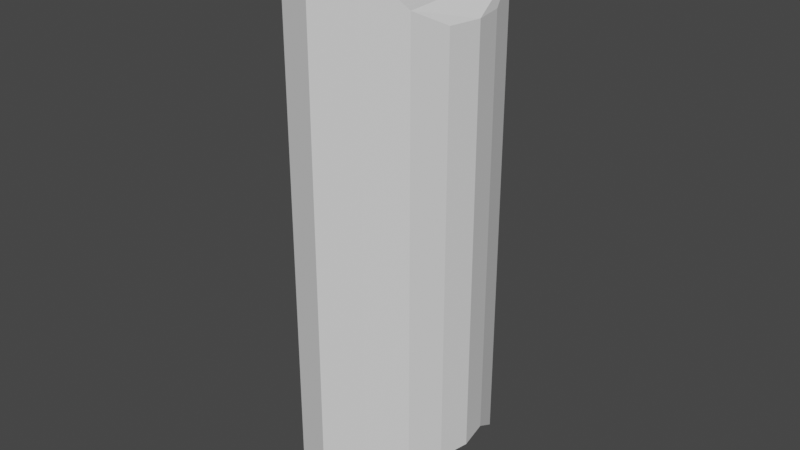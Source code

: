 # Source: axe.blend  (saved by Blender 2.82.7; exported with 4.5.12 LTS)
import bpy
from mathutils import Matrix  # noqa: F401  (used for matrix-valued properties, if any)

bpy.ops.wm.read_factory_settings(use_empty=True)
scene = bpy.context.scene
scene.name = 'Scene'

# ---- collections
col_collection = bpy.data.collections.new('Collection'); scene.collection.children.link(col_collection)

# ---- world
world_world = bpy.data.worlds.new('World'); scene.world = world_world
world_world.use_nodes = True; world_world.node_tree.nodes.clear()
_N = world_world.node_tree.nodes; _L = world_world.node_tree.links
n0 = _N.new('ShaderNodeOutputWorld'); n0.name = 'World Output'; n0.location = (300, 300)
n1 = _N.new('ShaderNodeBackground'); n1.name = 'Background'; n1.location = (10, 300)
n1.inputs[0].default_value = (0.05088, 0.05088, 0.05088, 1.0)
_L.new(n1.outputs[0], n0.inputs[0])
n0.is_active_output = True
world_world.color = (0.05088, 0.05088, 0.05088)
world_world.use_sun_shadow = False
world_world.sun_shadow_jitter_overblur = 0.0

# ---- meshes
me_cylinder = bpy.data.meshes.new('Cylinder')
me_cylinder.from_pydata([(3.941e-09, 0.1842, -0.4419), (3.941e-09, 0.1842, 0.4271), (0.06188, 0.1627, -0.4191), (0.06188, 0.1627, 0.4043), (0.107, 0.1089, -0.3933), (0.107, 0.1089, 0.3784), (0.1257, 0.05399, -0.3551), (0.1257, 0.05399, 0.3402), (0.1361, 0.001909, -0.3551), (0.1361, 0.001909, 0.3402), (0.1257, -0.05017, -0.3551), (0.1257, -0.05017, 0.3402), (0.1041, -0.1034, -0.3828), (0.1041, -0.1034, 0.3679), (0.06656, -0.16, -0.4497), (0.06656, -0.16, 0.4348), (2.974e-08, -0.183, -0.4742), (2.974e-08, -0.183, 0.4594), (-0.06656, -0.16, -0.4497), (-0.06656, -0.16, 0.4348), (-0.1041, -0.1034, -0.3828), (-0.1041, -0.1034, 0.3679), (-0.1257, -0.05017, -0.3551), (-0.1257, -0.05017, 0.3402), (-0.1361, 0.001909, -0.3551), (-0.1361, 0.001909, 0.3402), (-0.1257, 0.05399, -0.3551), (-0.1257, 0.05399, 0.3402), (-0.107, 0.1089, -0.3933), (-0.107, 0.1089, 0.3784), (-0.06188, 0.1627, -0.4191), (-0.06188, 0.1627, 0.4043)], [], [(0, 1, 3, 2), (2, 3, 5, 4), (4, 5, 7, 6), (6, 7, 9, 8), (8, 9, 11, 10), (10, 11, 13, 12), (12, 13, 15, 14), (14, 15, 17, 16), (16, 17, 19, 18), (18, 19, 21, 20), (20, 21, 23, 22), (22, 23, 25, 24), (24, 25, 27, 26), (26, 27, 29, 28), (3, 1, 31, 29, 27, 25, 23, 21, 19, 17, 15, 13, 11, 9, 7, 5), (28, 29, 31, 30), (30, 31, 1, 0), (0, 2, 4, 6, 8, 10, 12, 14, 16, 18, 20, 22, 24, 26, 28, 30)])
_uv = me_cylinder.uv_layers.new(name='UVMap')
_uv.uv.foreach_set('vector', [1.0, 0.5, 1.0, 1.0, 0.9375, 1.0, 0.9375, 0.5, 0.9375, 0.5, 0.9375, 1.0, 0.875, 1.0, 0.875, 0.5, 0.875, 0.5, 0.875, 1.0, 0.8125, 1.0, 0.8125, 0.5, 0.8125, 0.5, 0.8125, 1.0, 0.75, 1.0, 0.75, 0.5, 0.75, 0.5, 0.75, 1.0, 0.6875, 1.0, 0.6875, 0.5, 0.6875, 0.5, 0.6875, 1.0, 0.625, 1.0, 0.625, 0.5, 0.625, 0.5, 0.625, 1.0, 0.5625, 1.0, 0.5625, 0.5, 0.5625, 0.5, 0.5625, 1.0, 0.5, 1.0, 0.5, 0.5, 0.5, 0.5, 0.5, 1.0, 0.4375, 1.0, 0.4375, 0.5, 0.4375, 0.5, 0.4375, 1.0, 0.375, 1.0, 0.375, 0.5, 0.375, 0.5, 0.375, 1.0, 0.3125, 1.0, 0.3125, 0.5, 0.3125, 0.5, 0.3125, 1.0, 0.25, 1.0, 0.25, 0.5, 0.25, 0.5, 0.25, 1.0, 0.1875, 1.0, 0.1875, 0.5, 0.1875, 0.5, 0.1875, 1.0, 0.125, 1.0, 0.125, 0.5, 0.3418, 0.4717, 0.25, 0.49, 0.1582, 0.4717, 0.08029, 0.4197, 0.02827, 0.3418, 0.01, 0.25, 0.02827, 0.1582, 0.08029, 0.08029, 0.1582, 0.02827, 0.25, 0.01, 0.3418, 0.02827, 0.4197, 0.08029, 0.4717, 0.1582, 0.49, 0.25, 0.4717, 0.3418, 0.4197, 0.4197, 0.125, 0.5, 0.125, 1.0, 0.0625, 1.0, 0.0625, 0.5, 0.0625, 0.5, 0.0625, 1.0, 0.0, 1.0, 0.0, 0.5, 0.75, 0.49, 0.8418, 0.4717, 0.9197, 0.4197, 0.9717, 0.3418, 0.99, 0.25, 0.9717, 0.1582, 0.9197, 0.08029, 0.8418, 0.02827, 0.75, 0.01, 0.6582, 0.02827, 0.5803, 0.08029, 0.5283, 0.1582, 0.51, 0.25, 0.5283, 0.3418, 0.5803, 0.4197, 0.6582, 0.4717])
me_cylinder.use_remesh_fix_poles = True
me_cylinder.use_remesh_preserve_attributes = False
me_cylinder.use_mirror_vertex_groups = False
me_cylinder.update()

# ---- objects
ob_cylinder = bpy.data.objects.new('Cylinder', me_cylinder)

# ---- transforms, parenting, visibility, modifiers, constraints
ob_cylinder.location = (0.0, 0.0, 0.0)
ob_cylinder.lineart.crease_threshold = 0.0

# ---- collection membership
col_collection.objects.link(ob_cylinder)

# ---- scene / render settings (as saved in the file)
scene.frame_start = 1; scene.frame_end = 250; scene.frame_set(1)
scene.render.engine = 'BLENDER_EEVEE_NEXT'
scene.cycles.use_denoising = False
scene.cycles.samples = 128
scene.cycles.sampling_pattern = 'TABULATED_SOBOL'
scene.cycles.use_adaptive_sampling = False
scene.cycles.use_light_tree = False
scene.view_settings.view_transform = 'Filmic'
bpy.context.view_layer.update()

# ---- added for rendering (the .blend has no active camera and no usable light): camera, sun
cam_auto = bpy.data.cameras.new('AutoCamera')
cam_auto.lens = 50.0
cam_auto.sensor_width = 36.0
cam_auto.clip_end = 1000.0
ob_auto_camera = bpy.data.objects.new('AutoCamera', cam_auto)
scene.collection.objects.link(ob_auto_camera)
ob_auto_camera.location = (0.961745, -1.15352, 0.761961)
ob_auto_camera.rotation_euler = (1.09748, -7.21219e-08, 0.694738)
scene.camera = ob_auto_camera
light_auto_sun = bpy.data.lights.new('AutoSun', 'SUN')
light_auto_sun.energy = 3.0
light_auto_sun.angle = 0.0523599
ob_auto_sun = bpy.data.objects.new('AutoSun', light_auto_sun)
scene.collection.objects.link(ob_auto_sun)
ob_auto_sun.rotation_euler = (0.872665, 0.174533, 0.523599)
bpy.context.view_layer.update()
